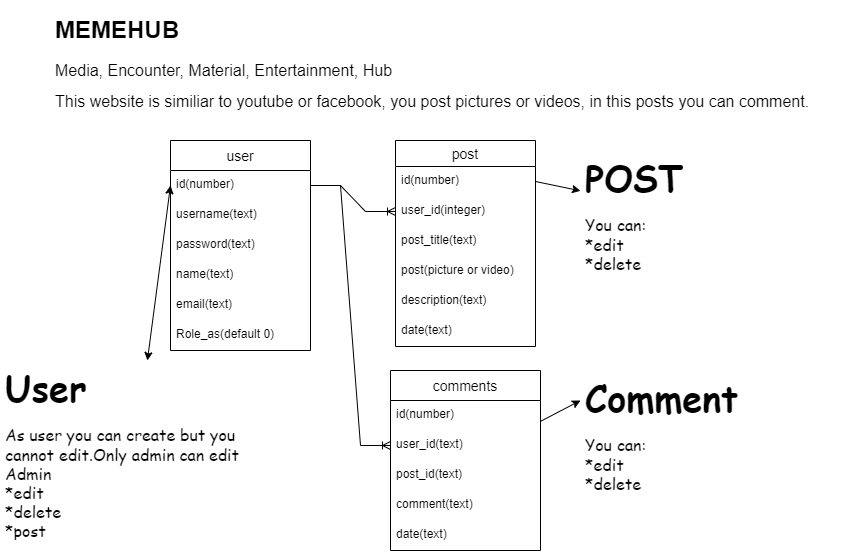

The diagram above was exported from draw.io. Its source (the exported page's mxGraphModel, read from the mxfile embedded in the PNG):
<mxGraphModel dx="2744" dy="923" grid="1" gridSize="10" guides="1" tooltips="1" connect="1" arrows="1" fold="1" page="1" pageScale="1" pageWidth="850" pageHeight="2000" math="0" shadow="0">
  <root>
    <mxCell id="0" />
    <mxCell id="1" parent="0" />
    <mxCell id="iXM1GSCA5U_NIvhOGnTC-18" value="post" style="swimlane;fontStyle=0;childLayout=stackLayout;horizontal=1;startSize=26;horizontalStack=0;resizeParent=1;resizeParentMax=0;resizeLast=0;collapsible=1;marginBottom=0;align=center;fontSize=14;" parent="1" vertex="1">
      <mxGeometry x="355" y="140" width="140" height="206" as="geometry" />
    </mxCell>
    <mxCell id="iXM1GSCA5U_NIvhOGnTC-19" value="id(number)" style="text;strokeColor=none;fillColor=none;spacingLeft=4;spacingRight=4;overflow=hidden;rotatable=0;points=[[0,0.5],[1,0.5]];portConstraint=eastwest;fontSize=12;" parent="iXM1GSCA5U_NIvhOGnTC-18" vertex="1">
      <mxGeometry y="26" width="140" height="30" as="geometry" />
    </mxCell>
    <mxCell id="iXM1GSCA5U_NIvhOGnTC-20" value="user_id(integer)" style="text;strokeColor=none;fillColor=none;spacingLeft=4;spacingRight=4;overflow=hidden;rotatable=0;points=[[0,0.5],[1,0.5]];portConstraint=eastwest;fontSize=12;" parent="iXM1GSCA5U_NIvhOGnTC-18" vertex="1">
      <mxGeometry y="56" width="140" height="30" as="geometry" />
    </mxCell>
    <mxCell id="iXM1GSCA5U_NIvhOGnTC-21" value="post_title(text)" style="text;strokeColor=none;fillColor=none;spacingLeft=4;spacingRight=4;overflow=hidden;rotatable=0;points=[[0,0.5],[1,0.5]];portConstraint=eastwest;fontSize=12;" parent="iXM1GSCA5U_NIvhOGnTC-18" vertex="1">
      <mxGeometry y="86" width="140" height="30" as="geometry" />
    </mxCell>
    <mxCell id="iXM1GSCA5U_NIvhOGnTC-75" value="post(picture or video)" style="text;strokeColor=none;fillColor=none;spacingLeft=4;spacingRight=4;overflow=hidden;rotatable=0;points=[[0,0.5],[1,0.5]];portConstraint=eastwest;fontSize=12;" parent="iXM1GSCA5U_NIvhOGnTC-18" vertex="1">
      <mxGeometry y="116" width="140" height="30" as="geometry" />
    </mxCell>
    <mxCell id="H01jN8ltXro0p7bD0dmX-37" value="description(text)" style="text;strokeColor=none;fillColor=none;spacingLeft=4;spacingRight=4;overflow=hidden;rotatable=0;points=[[0,0.5],[1,0.5]];portConstraint=eastwest;fontSize=12;" parent="iXM1GSCA5U_NIvhOGnTC-18" vertex="1">
      <mxGeometry y="146" width="140" height="30" as="geometry" />
    </mxCell>
    <mxCell id="JjwdguXVhLXf6FREF6zB-13" value="date(text)" style="text;strokeColor=none;fillColor=none;spacingLeft=4;spacingRight=4;overflow=hidden;rotatable=0;points=[[0,0.5],[1,0.5]];portConstraint=eastwest;fontSize=12;" parent="iXM1GSCA5U_NIvhOGnTC-18" vertex="1">
      <mxGeometry y="176" width="140" height="30" as="geometry" />
    </mxCell>
    <mxCell id="iXM1GSCA5U_NIvhOGnTC-30" value="user" style="swimlane;fontStyle=0;childLayout=stackLayout;horizontal=1;startSize=30;horizontalStack=0;resizeParent=1;resizeParentMax=0;resizeLast=0;collapsible=1;marginBottom=0;align=center;fontSize=14;" parent="1" vertex="1">
      <mxGeometry x="130" y="140" width="140" height="210" as="geometry" />
    </mxCell>
    <mxCell id="iXM1GSCA5U_NIvhOGnTC-31" value="id(number)" style="text;strokeColor=none;fillColor=none;spacingLeft=4;spacingRight=4;overflow=hidden;rotatable=0;points=[[0,0.5],[1,0.5]];portConstraint=eastwest;fontSize=12;" parent="iXM1GSCA5U_NIvhOGnTC-30" vertex="1">
      <mxGeometry y="30" width="140" height="30" as="geometry" />
    </mxCell>
    <mxCell id="iXM1GSCA5U_NIvhOGnTC-32" value="username(text)" style="text;strokeColor=none;fillColor=none;spacingLeft=4;spacingRight=4;overflow=hidden;rotatable=0;points=[[0,0.5],[1,0.5]];portConstraint=eastwest;fontSize=12;" parent="iXM1GSCA5U_NIvhOGnTC-30" vertex="1">
      <mxGeometry y="60" width="140" height="30" as="geometry" />
    </mxCell>
    <mxCell id="JjwdguXVhLXf6FREF6zB-10" value="password(text)" style="text;strokeColor=none;fillColor=none;spacingLeft=4;spacingRight=4;overflow=hidden;rotatable=0;points=[[0,0.5],[1,0.5]];portConstraint=eastwest;fontSize=12;" parent="iXM1GSCA5U_NIvhOGnTC-30" vertex="1">
      <mxGeometry y="90" width="140" height="30" as="geometry" />
    </mxCell>
    <mxCell id="iXM1GSCA5U_NIvhOGnTC-33" value="name(text)" style="text;strokeColor=none;fillColor=none;spacingLeft=4;spacingRight=4;overflow=hidden;rotatable=0;points=[[0,0.5],[1,0.5]];portConstraint=eastwest;fontSize=12;" parent="iXM1GSCA5U_NIvhOGnTC-30" vertex="1">
      <mxGeometry y="120" width="140" height="30" as="geometry" />
    </mxCell>
    <mxCell id="JjwdguXVhLXf6FREF6zB-11" value="email(text)" style="text;strokeColor=none;fillColor=none;spacingLeft=4;spacingRight=4;overflow=hidden;rotatable=0;points=[[0,0.5],[1,0.5]];portConstraint=eastwest;fontSize=12;" parent="iXM1GSCA5U_NIvhOGnTC-30" vertex="1">
      <mxGeometry y="150" width="140" height="30" as="geometry" />
    </mxCell>
    <mxCell id="JjwdguXVhLXf6FREF6zB-12" value="Role_as(default 0)" style="text;strokeColor=none;fillColor=none;spacingLeft=4;spacingRight=4;overflow=hidden;rotatable=0;points=[[0,0.5],[1,0.5]];portConstraint=eastwest;fontSize=12;" parent="iXM1GSCA5U_NIvhOGnTC-30" vertex="1">
      <mxGeometry y="180" width="140" height="30" as="geometry" />
    </mxCell>
    <mxCell id="iXM1GSCA5U_NIvhOGnTC-59" value="comments" style="swimlane;fontStyle=0;childLayout=stackLayout;horizontal=1;startSize=30;horizontalStack=0;resizeParent=1;resizeParentMax=0;resizeLast=0;collapsible=1;marginBottom=0;align=center;fontSize=14;" parent="1" vertex="1">
      <mxGeometry x="350" y="370" width="150" height="180" as="geometry" />
    </mxCell>
    <mxCell id="iXM1GSCA5U_NIvhOGnTC-60" value="id(number)" style="text;strokeColor=none;fillColor=none;spacingLeft=4;spacingRight=4;overflow=hidden;rotatable=0;points=[[0,0.5],[1,0.5]];portConstraint=eastwest;fontSize=12;" parent="iXM1GSCA5U_NIvhOGnTC-59" vertex="1">
      <mxGeometry y="30" width="150" height="30" as="geometry" />
    </mxCell>
    <mxCell id="iXM1GSCA5U_NIvhOGnTC-61" value="user_id(text)" style="text;strokeColor=none;fillColor=none;spacingLeft=4;spacingRight=4;overflow=hidden;rotatable=0;points=[[0,0.5],[1,0.5]];portConstraint=eastwest;fontSize=12;" parent="iXM1GSCA5U_NIvhOGnTC-59" vertex="1">
      <mxGeometry y="60" width="150" height="30" as="geometry" />
    </mxCell>
    <mxCell id="vVPDkOQeUNcIYiX5Zm6P-1" value="post_id(text)" style="text;strokeColor=none;fillColor=none;spacingLeft=4;spacingRight=4;overflow=hidden;rotatable=0;points=[[0,0.5],[1,0.5]];portConstraint=eastwest;fontSize=12;" parent="iXM1GSCA5U_NIvhOGnTC-59" vertex="1">
      <mxGeometry y="90" width="150" height="30" as="geometry" />
    </mxCell>
    <mxCell id="iXM1GSCA5U_NIvhOGnTC-62" value="comment(text)" style="text;strokeColor=none;fillColor=none;spacingLeft=4;spacingRight=4;overflow=hidden;rotatable=0;points=[[0,0.5],[1,0.5]];portConstraint=eastwest;fontSize=12;" parent="iXM1GSCA5U_NIvhOGnTC-59" vertex="1">
      <mxGeometry y="120" width="150" height="30" as="geometry" />
    </mxCell>
    <mxCell id="H01jN8ltXro0p7bD0dmX-2" value="date(text)" style="text;strokeColor=none;fillColor=none;spacingLeft=4;spacingRight=4;overflow=hidden;rotatable=0;points=[[0,0.5],[1,0.5]];portConstraint=eastwest;fontSize=12;" parent="iXM1GSCA5U_NIvhOGnTC-59" vertex="1">
      <mxGeometry y="150" width="150" height="30" as="geometry" />
    </mxCell>
    <mxCell id="JjwdguXVhLXf6FREF6zB-14" value="" style="edgeStyle=entityRelationEdgeStyle;fontSize=12;html=1;endArrow=ERoneToMany;rounded=0;exitX=1;exitY=0.5;exitDx=0;exitDy=0;entryX=0;entryY=0.5;entryDx=0;entryDy=0;" parent="1" source="iXM1GSCA5U_NIvhOGnTC-31" target="iXM1GSCA5U_NIvhOGnTC-61" edge="1">
      <mxGeometry width="100" height="100" relative="1" as="geometry">
        <mxPoint x="430" y="480" as="sourcePoint" />
        <mxPoint x="580" y="320" as="targetPoint" />
      </mxGeometry>
    </mxCell>
    <mxCell id="JjwdguXVhLXf6FREF6zB-15" value="" style="edgeStyle=entityRelationEdgeStyle;fontSize=12;html=1;endArrow=ERoneToMany;rounded=0;" parent="1" source="iXM1GSCA5U_NIvhOGnTC-31" target="iXM1GSCA5U_NIvhOGnTC-20" edge="1">
      <mxGeometry width="100" height="100" relative="1" as="geometry">
        <mxPoint x="390" y="390" as="sourcePoint" />
        <mxPoint x="490" y="290" as="targetPoint" />
      </mxGeometry>
    </mxCell>
    <mxCell id="uAauWqxehe3CFDBf31ga-3" value="&lt;h1&gt;&lt;font style=&quot;font-size: 24px;&quot;&gt;MEMEHUB&lt;/font&gt;&lt;/h1&gt;&lt;p&gt;&lt;font size=&quot;3&quot;&gt;Media, Encounter, Material, Entertainment, Hub&lt;br&gt;&lt;/font&gt;&lt;/p&gt;&lt;p&gt;&lt;font size=&quot;3&quot;&gt;This website is similiar to youtube or facebook, you post pictures or videos, in this posts you can comment.&lt;/font&gt;&lt;/p&gt;" style="text;html=1;strokeColor=none;fillColor=none;spacing=5;spacingTop=-20;whiteSpace=wrap;overflow=hidden;rounded=0;" vertex="1" parent="1">
      <mxGeometry x="10" y="10" width="790" height="120" as="geometry" />
    </mxCell>
    <mxCell id="uAauWqxehe3CFDBf31ga-4" value="&lt;h1&gt;&lt;font style=&quot;font-size: 36px;&quot;&gt;POST&lt;/font&gt;&lt;/h1&gt;&lt;p&gt;&lt;font size=&quot;3&quot;&gt;You can:&lt;br&gt;*edit&lt;br&gt;*delete&lt;br&gt;&lt;span style=&quot;background-color: initial;&quot;&gt;*post&lt;/span&gt;&lt;/font&gt;&lt;/p&gt;" style="text;html=1;strokeColor=none;fillColor=none;spacing=5;spacingTop=-20;whiteSpace=wrap;overflow=hidden;rounded=0;fontFamily=Comic Sans MS;" vertex="1" parent="1">
      <mxGeometry x="540" y="150" width="190" height="120" as="geometry" />
    </mxCell>
    <mxCell id="uAauWqxehe3CFDBf31ga-5" value="&lt;h1&gt;&lt;span style=&quot;font-size: 36px;&quot;&gt;Comment&lt;/span&gt;&lt;/h1&gt;&lt;p&gt;&lt;font size=&quot;3&quot;&gt;You can:&lt;br&gt;*edit&lt;br&gt;*delete&lt;br&gt;&lt;span style=&quot;background-color: initial;&quot;&gt;*post&lt;/span&gt;&lt;/font&gt;&lt;/p&gt;" style="text;html=1;strokeColor=none;fillColor=none;spacing=5;spacingTop=-20;whiteSpace=wrap;overflow=hidden;rounded=0;fontFamily=Comic Sans MS;" vertex="1" parent="1">
      <mxGeometry x="540" y="370" width="190" height="120" as="geometry" />
    </mxCell>
    <mxCell id="uAauWqxehe3CFDBf31ga-6" value="" style="endArrow=classic;html=1;rounded=0;fontFamily=Comic Sans MS;fontSize=24;entryX=0;entryY=0.25;entryDx=0;entryDy=0;" edge="1" parent="1" source="iXM1GSCA5U_NIvhOGnTC-59" target="uAauWqxehe3CFDBf31ga-5">
      <mxGeometry width="50" height="50" relative="1" as="geometry">
        <mxPoint x="370" y="310" as="sourcePoint" />
        <mxPoint x="420" y="260" as="targetPoint" />
      </mxGeometry>
    </mxCell>
    <mxCell id="uAauWqxehe3CFDBf31ga-7" value="" style="endArrow=classic;html=1;rounded=0;fontFamily=Comic Sans MS;fontSize=24;exitX=1;exitY=0.5;exitDx=0;exitDy=0;" edge="1" parent="1" source="iXM1GSCA5U_NIvhOGnTC-19" target="uAauWqxehe3CFDBf31ga-4">
      <mxGeometry width="50" height="50" relative="1" as="geometry">
        <mxPoint x="370" y="310" as="sourcePoint" />
        <mxPoint x="420" y="260" as="targetPoint" />
      </mxGeometry>
    </mxCell>
    <mxCell id="uAauWqxehe3CFDBf31ga-8" value="&lt;h1&gt;&lt;span style=&quot;font-size: 36px;&quot;&gt;User&lt;/span&gt;&lt;/h1&gt;&lt;p&gt;&lt;font size=&quot;3&quot;&gt;As user you can create but you cannot edit.Only admin can edit&lt;br&gt;Admin&lt;br&gt;*edit&lt;br&gt;*delete&lt;br&gt;&lt;span style=&quot;background-color: initial;&quot;&gt;*post&lt;/span&gt;&lt;/font&gt;&lt;/p&gt;" style="text;html=1;strokeColor=none;fillColor=none;spacing=5;spacingTop=-20;whiteSpace=wrap;overflow=hidden;rounded=0;fontFamily=Comic Sans MS;" vertex="1" parent="1">
      <mxGeometry x="-40" y="360" width="270" height="180" as="geometry" />
    </mxCell>
    <mxCell id="uAauWqxehe3CFDBf31ga-9" value="" style="endArrow=classic;startArrow=classic;html=1;rounded=0;fontFamily=Comic Sans MS;fontSize=24;entryX=0;entryY=0.5;entryDx=0;entryDy=0;" edge="1" parent="1" source="uAauWqxehe3CFDBf31ga-8" target="iXM1GSCA5U_NIvhOGnTC-31">
      <mxGeometry width="50" height="50" relative="1" as="geometry">
        <mxPoint x="380" y="310" as="sourcePoint" />
        <mxPoint x="430" y="260" as="targetPoint" />
      </mxGeometry>
    </mxCell>
  </root>
</mxGraphModel>